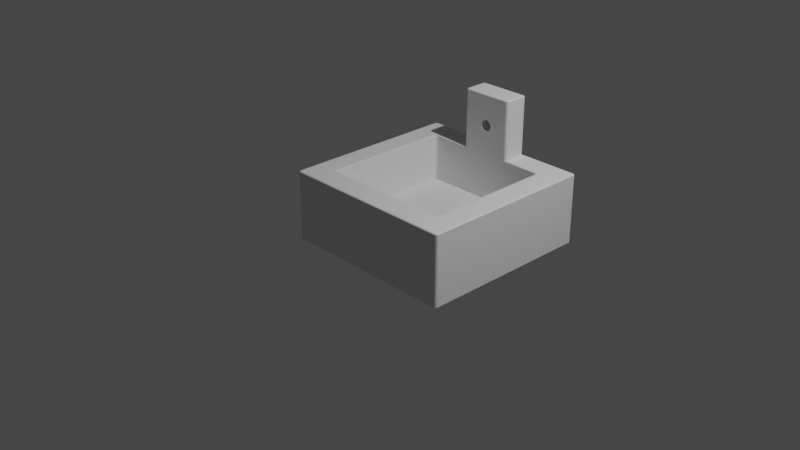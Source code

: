 # Source: m_fontaine.blend  (saved by Blender 3.0.42; exported with 4.5.12 LTS)
import bpy
from mathutils import Matrix  # noqa: F401  (used for matrix-valued properties, if any)

bpy.ops.wm.read_factory_settings(use_empty=True)
scene = bpy.context.scene
scene.name = 'Scene'

# ---- collections
col_collection = bpy.data.collections.new('Collection'); scene.collection.children.link(col_collection)

# ---- world
world_world = bpy.data.worlds.new('World'); scene.world = world_world
world_world.use_nodes = True; world_world.node_tree.nodes.clear()
_N = world_world.node_tree.nodes; _L = world_world.node_tree.links
n0 = _N.new('ShaderNodeOutputWorld'); n0.name = 'World Output'; n0.location = (300, 300)
n1 = _N.new('ShaderNodeBackground'); n1.name = 'Background'; n1.location = (10, 300)
n1.inputs[0].default_value = (0.05088, 0.05088, 0.05088, 1.0)
_L.new(n1.outputs[0], n0.inputs[0])
n0.is_active_output = True
world_world.color = (0.05088, 0.05088, 0.05088)
world_world.use_sun_shadow = False
world_world.sun_shadow_jitter_overblur = 0.0

# ---- cameras
cam_camera = bpy.data.cameras.new('Camera')
cam_camera.clip_end = 100.0
cam_camera.ortho_scale = 7.314

# ---- lights
light_light = bpy.data.lights.new('Light', 'POINT')
light_light.transmission_factor = 0.0
light_light.energy = 1000.0
light_light.shadow_soft_size = 0.1
light_light.shadow_maximum_resolution = 0.006
light_light.use_absolute_resolution = True

# ---- meshes
me_cube_001 = bpy.data.meshes.new('Cube.001')
me_cube_001.from_pydata([(-0.001048, 0.909, 1.973), (0.01139, 0.909, 1.97), (0.02334, 0.909, 1.961), (0.03436, 0.909, 1.946), (0.04402, 0.909, 1.925), (0.05195, 0.909, 1.9), (0.05784, 0.909, 1.872), (-4.768e-07, 1.0, -1.0), (-4.768e-07, 1.0, 1.0), (-4.768e-07, -1.0, -1.0), (0.06147, 0.909, 1.841), (-0.5, 1.0, -1.0), (0.06269, 0.909, 1.809), (0.06147, 0.909, 1.777), (-0.5, -1.0, -1.0), (0.05784, 0.909, 1.746), (0.5, -1.0, -1.0), (0.5, 1.0, -1.0), (0.05195, 0.909, 1.718), (0.04402, 0.909, 1.693), (-0.25, -1.0, -1.0), (-0.25, 1.0, -1.0), (0.03436, 0.909, 1.673), (0.02334, 0.909, 1.658), (0.25, 1.0, -1.0), (0.01139, 0.909, 1.648), (0.25, -1.0, -1.0), (-0.001048, 0.909, 1.645), (-0.01348, 0.909, 1.648), (-0.02544, 0.909, 1.658), (-4.768e-07, 0.7247, 1.0), (-0.03646, 0.909, 1.673), (-0.04612, 0.909, 1.693), (-0.05404, 0.909, 1.718), (-0.05993, 0.909, 1.746), (-0.06356, 0.909, 1.777), (-0.06479, 0.909, 1.809), (-0.06356, 0.909, 1.841), (-0.05993, 0.909, 1.872), (-0.05404, 0.909, 1.9), (-0.04612, 0.909, 1.925), (-0.03646, 0.909, 1.946), (-0.02544, 0.909, 1.961), (-0.01348, 0.909, 1.97), (0.01139, 0.7247, 1.648), (-4.768e-07, 0.7247, 1.645), (-4.768e-07, 0.7247, 1.973), (0.01139, 0.7247, 1.97), (0.03436, 0.7247, 1.946), (0.03436, 0.7247, 1.673), (0.02334, 0.7247, 1.961), (0.02334, 0.7247, 1.658), (0.06269, 0.7247, 1.809), (0.06147, 0.7247, 1.841), (0.06147, 0.7247, 1.777), (0.05784, 0.7247, 1.872), (0.05784, 0.7247, 1.746), (0.05195, 0.7247, 1.9), (0.04402, 0.7247, 1.925), (0.05195, 0.7247, 1.718), (0.04402, 0.7247, 1.693), (-0.06479, 0.7247, 1.809), (-0.05993, 0.7247, 1.746), (-0.06356, 0.7247, 1.777), (-0.06356, 0.7247, 1.841), (-0.04612, 0.7247, 1.693), (-0.05404, 0.7247, 1.718), (-0.05993, 0.7247, 1.872), (-0.02544, 0.7247, 1.961), (-0.02544, 0.7247, 1.658), (-0.03646, 0.7247, 1.946), (-0.001048, 0.7247, 1.973), (-0.01348, 0.7247, 1.648), (-0.001048, 0.7247, 1.645), (-0.01348, 0.7247, 1.97), (-0.03646, 0.7247, 1.673), (-0.05404, 0.7247, 1.9), (-0.04612, 0.7247, 1.925), (-0.9697, -1.0, -1.0), (-1.0, -0.9697, -1.0), (-0.9848, -0.9959, -1.0), (-0.9959, -0.9848, -1.0), (-0.7269, -0.6874, -0.3574), (-0.6966, -0.7177, -0.3574), (-0.7229, -0.7025, -0.3574), (-0.7118, -0.7137, -0.3574), (-0.9697, -1.0, 0.9697), (-0.9697, -0.9697, 1.0), (-1.0, -0.9697, 0.9697), (-0.9697, -0.9959, 0.9848), (-0.9848, -0.9959, 0.9697), (-0.9842, -0.992, 0.9842), (-0.9848, -0.9697, 0.9959), (-0.9697, -0.9848, 0.9959), (-0.9842, -0.9842, 0.992), (-0.9959, -0.9848, 0.9697), (-0.9959, -0.9697, 0.9848), (-0.992, -0.9842, 0.9842), (-1.0, 0.9697, -1.0), (-0.9697, 1.0, -1.0), (-0.9959, 0.9848, -1.0), (-0.9848, 0.9959, -1.0), (-0.6966, 0.7247, -0.3574), (-0.7269, 0.6944, -0.3574), (-0.7118, 0.7207, -0.3574), (-0.7229, 0.7095, -0.3574), (-0.9697, 1.0, 0.9697), (-1.0, 0.9697, 0.9697), (-0.9697, 0.9697, 1.0), (-0.9848, 0.9959, 0.9697), (-0.9697, 0.9959, 0.9848), (-0.9842, 0.992, 0.9842), (-0.9959, 0.9697, 0.9848), (-0.9959, 0.9848, 0.9697), (-0.992, 0.9842, 0.9842), (-0.9697, 0.9848, 0.9959), (-0.9848, 0.9697, 0.9959), (-0.9842, 0.9842, 0.992), (1.0, -0.9697, -1.0), (0.9697, -1.0, -1.0), (0.9959, -0.9848, -1.0), (0.9848, -0.9959, -1.0), (0.6851, -0.7177, -0.3574), (0.7155, -0.6874, -0.3574), (0.7003, -0.7137, -0.3574), (0.7114, -0.7025, -0.3574), (0.9697, -1.0, 0.9697), (1.0, -0.9697, 0.9697), (0.9697, -0.9697, 1.0), (0.9848, -0.9959, 0.9697), (0.9697, -0.9959, 0.9848), (0.9842, -0.992, 0.9842), (0.9959, -0.9697, 0.9848), (0.9959, -0.9848, 0.9697), (0.992, -0.9842, 0.9842), (0.9697, -0.9848, 0.9959), (0.9848, -0.9697, 0.9959), (0.9842, -0.9842, 0.992), (0.9697, 1.0, -1.0), (1.0, 0.9697, -1.0), (0.9848, 0.9959, -1.0), (0.9959, 0.9848, -1.0), (0.7155, 0.6944, -0.3574), (0.6851, 0.7247, -0.3574), (0.7114, 0.7095, -0.3574), (0.7003, 0.7207, -0.3574), (0.9697, 1.0, 0.9697), (0.9697, 0.9697, 1.0), (1.0, 0.9697, 0.9697), (0.9697, 0.9959, 0.9848), (0.9848, 0.9959, 0.9697), (0.9842, 0.992, 0.9842), (0.9848, 0.9697, 0.9959), (0.9697, 0.9848, 0.9959), (0.9842, 0.9842, 0.992), (0.9959, 0.9848, 0.9697), (0.9959, 0.9697, 0.9848), (0.992, 0.9842, 0.9842), (-4.768e-07, -1.0, 0.9697), (-4.768e-07, -0.9697, 1.0), (-4.768e-07, -0.9959, 0.9848), (-4.768e-07, -0.9848, 0.9959), (-0.5, -0.9697, 1.0), (-0.5, -1.0, 0.9697), (-0.5, -0.9848, 0.9959), (-0.5, -0.9959, 0.9848), (-0.5, 0.9697, 1.0), (-0.5, 1.0, 0.9697), (-0.5, 0.9848, 0.9959), (-0.5, 0.9959, 0.9848), (0.5, 1.0, 0.9697), (0.5, 0.9697, 1.0), (0.5, 0.9959, 0.9848), (0.5, 0.9848, 0.9959), (0.5, -1.0, 0.9697), (0.5, -0.9697, 1.0), (0.5, -0.9959, 0.9848), (0.5, -0.9848, 0.9959), (-0.2912, 1.0, 0.9697), (-0.2918, 0.9697, 1.0), (-0.2918, 1.0, 1.03), (-0.2615, 1.0, 1.0), (-0.2915, 0.9959, 0.9848), (-0.2917, 0.9848, 0.9959), (-0.25, -1.0, 0.9697), (-0.25, -0.9697, 1.0), (-0.25, -0.9959, 0.9848), (-0.25, -0.9848, 0.9959), (0.25, -0.9697, 1.0), (0.25, -1.0, 0.9697), (0.25, -0.9848, 0.9959), (0.25, -0.9959, 0.9848), (0.2918, 0.9697, 1.0), (0.2615, 1.0, 0.9697), (0.2878, 0.9848, 0.9959), (0.2766, 0.9959, 0.9848), (-0.6966, 0.7247, 0.9697), (-0.7573, 0.7551, 1.0), (-0.7269, 0.6944, 0.9697), (-0.7159, 0.7292, 0.9845), (-0.7115, 0.7202, 0.9697), (-0.7219, 0.7247, 0.984), (-0.7425, 0.7358, 0.9955), (-0.738, 0.7402, 0.9955), (-0.732, 0.7298, 0.9922), (-0.7224, 0.7093, 0.9697), (-0.7314, 0.7137, 0.9845), (-0.7269, 0.7196, 0.984), (-0.7269, -0.6874, 0.9697), (-0.7573, -0.7481, 1.0), (-0.6966, -0.7177, 0.9697), (-0.7314, -0.7067, 0.9845), (-0.7224, -0.7023, 0.9697), (-0.7269, -0.7126, 0.984), (-0.738, -0.7332, 0.9955), (-0.7425, -0.7288, 0.9955), (-0.732, -0.7228, 0.9922), (-0.7115, -0.7132, 0.9697), (-0.7159, -0.7222, 0.9845), (-0.7219, -0.7177, 0.984), (-0.5, 0.7247, 0.9697), (-0.5, 0.7551, 1.0), (-0.5, 0.7288, 0.9848), (-0.5, 0.7399, 0.9959), (-0.5, -0.7177, 0.9697), (-0.5, -0.7481, 1.0), (-0.5, -0.7218, 0.9848), (-0.5, -0.7329, 0.9959), (-4.768e-07, -0.7177, 0.9697), (-4.768e-07, -0.7481, 1.0), (-4.768e-07, -0.7218, 0.9848), (-4.768e-07, -0.7329, 0.9959), (0.25, -0.7177, 0.9697), (0.25, -0.7481, 1.0), (0.25, -0.7218, 0.9848), (0.25, -0.7329, 0.9959), (0.2918, 0.7551, 1.0), (0.2615, 0.7247, 0.9697), (0.2878, 0.7399, 0.9959), (0.2766, 0.7288, 0.9848), (-0.25, -0.7177, 0.9697), (-0.25, -0.7481, 1.0), (-0.25, -0.7218, 0.9848), (-0.25, -0.7329, 0.9959), (-0.2615, 0.7247, 0.9697), (-0.2918, 0.7551, 1.0), (-0.2767, 0.7288, 0.9848), (-0.2878, 0.7399, 0.9959), (0.7155, 0.6944, 0.9697), (0.7458, 0.7551, 1.0), (0.6851, 0.7247, 0.9697), (0.7199, 0.7137, 0.9845), (0.711, 0.7093, 0.9697), (0.7155, 0.7196, 0.984), (0.7265, 0.7402, 0.9955), (0.731, 0.7358, 0.9955), (0.7206, 0.7298, 0.9922), (0.7, 0.7202, 0.9697), (0.7044, 0.7292, 0.9845), (0.7104, 0.7247, 0.984), (0.5, -0.7481, 1.0), (0.5, -0.7177, 0.9697), (0.5, -0.7329, 0.9959), (0.5, -0.7218, 0.9848), (0.5, 0.7247, 0.9697), (0.5, 0.7551, 1.0), (0.5, 0.7288, 0.9848), (0.5, 0.7399, 0.9959), (0.7458, -0.7481, 1.0), (0.7155, -0.6874, 0.9697), (0.6851, -0.7177, 0.9697), (0.731, -0.7288, 0.9955), (0.7265, -0.7332, 0.9955), (0.7206, -0.7228, 0.9922), (0.711, -0.7023, 0.9697), (0.7199, -0.7067, 0.9845), (0.7155, -0.7126, 0.984), (0.7044, -0.7222, 0.9845), (0.7, -0.7132, 0.9697), (0.7104, -0.7177, 0.984), (-4.768e-07, 1.0, 2.657), (-4.768e-07, 0.9697, 2.688), (-4.768e-07, 0.9959, 2.673), (-4.768e-07, 0.9848, 2.684), (-0.2615, 0.9697, 2.688), (-0.2918, 1.0, 2.657), (-0.2767, 0.9848, 2.684), (-0.2878, 0.9959, 2.673), (0.2615, 0.9697, 2.688), (0.2918, 0.9697, 2.657), (0.2615, 1.0, 2.657), (0.2766, 0.9697, 2.684), (0.2615, 0.9848, 2.684), (0.276, 0.9842, 2.68), (0.2878, 0.9848, 2.657), (0.2878, 0.9697, 2.673), (0.2838, 0.9842, 2.672), (0.2615, 0.9959, 2.673), (0.2766, 0.9959, 2.657), (0.276, 0.992, 2.672), (-4.768e-07, 0.7551, 2.688), (-4.768e-07, 0.7247, 2.657), (-4.768e-07, 0.7399, 2.684), (-4.768e-07, 0.7288, 2.673), (0.2615, 0.7551, 2.688), (0.2615, 0.7247, 2.657), (0.2918, 0.7551, 2.657), (0.2615, 0.7399, 2.684), (0.2766, 0.7551, 2.684), (0.276, 0.7406, 2.68), (0.2766, 0.7288, 2.657), (0.2615, 0.7288, 2.673), (0.276, 0.7327, 2.672), (0.2878, 0.7551, 2.673), (0.2878, 0.7399, 2.657), (0.2838, 0.7406, 2.672), (-0.2615, 0.7247, 2.657), (-0.2615, 0.7551, 2.688), (-0.2918, 0.7551, 2.657), (-0.2615, 0.7288, 2.673), (-0.2766, 0.7288, 2.657), (-0.276, 0.7327, 2.672), (-0.2766, 0.7551, 2.684), (-0.2615, 0.7399, 2.684), (-0.276, 0.7406, 2.68), (-0.2878, 0.7399, 2.657), (-0.2878, 0.7551, 2.673), (-0.2838, 0.7406, 2.672)], [], [(98, 100, 101, 99, 11, 14, 78, 80, 81, 79), (9, 158, 184, 20), (17, 138, 140, 141, 139, 118, 120, 121, 119, 16), (79, 88, 107, 98), (142, 123, 269, 248), (99, 106, 167, 11), (241, 185, 159, 229), (45, 30, 237, 305, 301, 46, 47, 50, 48, 58, 57, 55, 53, 52, 54, 56, 59, 60, 49, 51, 44), (21, 7, 9, 20), (20, 184, 163, 14), (7, 8, 193, 24), (220, 196, 102, 143, 250, 264, 237, 30, 244), (102, 104, 105, 103, 82, 84, 85, 83, 122, 124, 125, 123, 142, 144, 145, 143), (11, 167, 178, 21), (265, 171, 192, 236), (225, 162, 185, 241), (139, 148, 127, 118), (17, 170, 146, 138), (24, 17, 16, 26), (16, 174, 189, 26), (229, 159, 188, 233), (26, 189, 158, 9), (21, 178, 181, 8, 7), (245, 179, 166, 221), (11, 21, 20, 14), (236, 192, 289, 306), (7, 24, 26, 9), (233, 188, 175, 260), (8, 181, 180, 285, 280), (24, 193, 170, 17), (197, 221, 166, 108, 87, 162, 225, 209), (119, 126, 174, 16), (268, 260, 175, 128, 147, 171, 265, 249), (208, 82, 103, 198), (270, 122, 83, 210, 224, 240, 228, 232, 261), (300, 281, 284, 317), (46, 301, 316, 244, 30, 45, 73, 72, 69, 75, 65, 66, 62, 63, 61, 64, 67, 76, 77, 70, 68, 74, 71), (193, 8, 280, 290), (304, 288, 281, 300), (180, 179, 245, 318, 285), (0, 1, 47, 46, 71), (47, 1, 2, 50), (50, 2, 3, 48), (48, 3, 4, 58), (58, 4, 5, 57), (57, 5, 6, 55), (55, 6, 10, 53), (53, 10, 12, 52), (52, 12, 13, 54), (54, 13, 15, 56), (56, 15, 18, 59), (59, 18, 19, 60), (60, 19, 22, 49), (49, 22, 23, 51), (51, 23, 25, 44), (44, 25, 27, 73, 45), (73, 27, 28, 72), (72, 28, 29, 69), (69, 29, 31, 75), (75, 31, 32, 65), (65, 32, 33, 66), (66, 33, 34, 62), (62, 34, 35, 63), (63, 35, 36, 61), (61, 36, 37, 64), (64, 37, 38, 67), (67, 38, 39, 76), (76, 39, 40, 77), (77, 40, 41, 70), (70, 41, 42, 68), (68, 42, 43, 74), (74, 43, 0, 71), (25, 23, 22, 19, 18, 15, 13, 12, 10, 6, 5, 4, 3, 2, 1, 0, 43, 42, 41, 40, 39, 38, 37, 36, 35, 34, 33, 32, 31, 29, 28, 27), (86, 89, 91, 90), (89, 93, 94, 91), (87, 92, 94, 93), (92, 96, 97, 94), (88, 95, 97, 96), (95, 90, 91, 97), (91, 94, 97), (106, 109, 111, 110), (109, 113, 114, 111), (107, 112, 114, 113), (112, 116, 117, 114), (108, 115, 117, 116), (115, 110, 111, 117), (111, 114, 117), (126, 129, 131, 130), (129, 133, 134, 131), (127, 132, 134, 133), (132, 136, 137, 134), (128, 135, 137, 136), (135, 130, 131, 137), (131, 134, 137), (146, 149, 151, 150), (149, 153, 154, 151), (147, 152, 154, 153), (152, 156, 157, 154), (148, 155, 157, 156), (155, 150, 151, 157), (151, 154, 157), (178, 182, 183, 179, 180, 181), (196, 199, 201, 200), (199, 203, 204, 201), (197, 202, 204, 203), (202, 206, 207, 204), (198, 205, 207, 206), (205, 200, 201, 207), (201, 204, 207), (208, 211, 213, 212), (211, 215, 216, 213), (209, 214, 216, 215), (214, 218, 219, 216), (210, 217, 219, 218), (217, 212, 213, 219), (213, 216, 219), (248, 251, 253, 252), (251, 255, 256, 253), (249, 254, 256, 255), (254, 258, 259, 256), (250, 257, 259, 258), (257, 252, 253, 259), (253, 256, 259), (268, 271, 273, 272), (271, 275, 276, 273), (269, 274, 276, 275), (274, 278, 279, 276), (270, 277, 279, 278), (277, 272, 273, 279), (273, 276, 279), (288, 291, 293, 292), (291, 295, 296, 293), (289, 294, 296, 295), (294, 298, 299, 296), (290, 297, 299, 298), (297, 292, 293, 299), (293, 296, 299), (304, 307, 309, 308), (307, 311, 312, 309), (305, 310, 312, 311), (310, 314, 315, 312), (306, 313, 315, 314), (313, 308, 309, 315), (309, 312, 315), (316, 319, 321, 320), (319, 323, 324, 321), (317, 322, 324, 323), (322, 326, 327, 324), (318, 325, 327, 326), (325, 320, 321, 327), (321, 324, 327), (78, 86, 90, 80), (80, 90, 95, 81), (81, 95, 88, 79), (233, 260, 262, 235), (235, 262, 263, 234), (234, 263, 261, 232), (138, 146, 150, 140), (140, 150, 155, 141), (141, 155, 148, 139), (108, 166, 168, 115), (115, 168, 169, 110), (110, 169, 167, 106), (163, 184, 186, 165), (165, 186, 187, 164), (164, 187, 185, 162), (237, 264, 266, 239), (239, 266, 267, 238), (238, 267, 265, 236), (102, 196, 200, 104), (104, 200, 205, 105), (105, 205, 198, 103), (82, 208, 212, 84), (84, 212, 217, 85), (85, 217, 210, 83), (229, 233, 235, 231), (231, 235, 234, 230), (230, 234, 232, 228), (228, 240, 242, 230), (230, 242, 243, 231), (231, 243, 241, 229), (220, 244, 246, 222), (222, 246, 247, 223), (223, 247, 245, 221), (301, 305, 311, 303), (303, 311, 307, 302), (302, 307, 304, 300), (244, 316, 320, 246), (246, 320, 325, 247), (247, 325, 318, 245), (260, 268, 272, 262), (262, 272, 277, 263), (263, 277, 270, 261), (281, 288, 292, 283), (283, 292, 297, 282), (282, 297, 290, 280), (209, 225, 227, 214), (214, 227, 226, 218), (218, 226, 224, 210), (122, 270, 278, 124), (124, 278, 274, 125), (125, 274, 269, 123), (175, 188, 190, 177), (177, 190, 191, 176), (176, 191, 189, 174), (87, 108, 116, 92), (92, 116, 112, 96), (96, 112, 107, 88), (118, 127, 133, 120), (120, 133, 129, 121), (121, 129, 126, 119), (127, 148, 156, 132), (132, 156, 152, 136), (136, 152, 147, 128), (86, 163, 165, 89), (89, 165, 164, 93), (93, 164, 162, 87), (146, 170, 172, 149), (149, 172, 173, 153), (153, 173, 171, 147), (128, 175, 177, 135), (135, 177, 176, 130), (130, 176, 174, 126), (166, 179, 183, 168), (168, 183, 182, 169), (169, 182, 178, 167), (159, 185, 187, 161), (161, 187, 186, 160), (160, 186, 184, 158), (158, 189, 191, 160), (160, 191, 190, 161), (161, 190, 188, 159), (197, 209, 215, 202), (202, 215, 211, 206), (206, 211, 208, 198), (196, 220, 222, 199), (199, 222, 223, 203), (203, 223, 221, 197), (225, 241, 243, 227), (227, 243, 242, 226), (226, 242, 240, 224), (142, 248, 252, 144), (144, 252, 257, 145), (145, 257, 250, 143), (249, 265, 267, 254), (254, 267, 266, 258), (258, 266, 264, 250), (248, 269, 275, 251), (251, 275, 271, 255), (255, 271, 268, 249), (280, 285, 287, 282), (282, 287, 286, 283), (283, 286, 284, 281), (193, 290, 298, 195), (195, 298, 294, 194), (194, 294, 289, 192), (236, 306, 314, 238), (238, 314, 310, 239), (239, 310, 305, 237), (285, 318, 326, 287), (287, 326, 322, 286), (286, 322, 317, 284), (98, 107, 113, 100), (100, 113, 109, 101), (101, 109, 106, 99), (288, 304, 308, 291), (291, 308, 313, 295), (295, 313, 306, 289), (170, 193, 195, 172), (172, 195, 194, 173), (173, 194, 192, 171), (300, 317, 323, 302), (302, 323, 319, 303), (303, 319, 316, 301), (14, 163, 86, 78)])
me_cube_001.polygons.foreach_set('material_index', [0, 0, 0, 0, 11880, 0, 0, 11880, 0, 0, 0, 11880, 11880, 0, 0, 0, 0, 0, 0, 0, 0, 0, 0, 0, 0, 0, 0, 0, 0, 0, 0, 0, 0, 11880, 11880, 0, 11880, 0, 0, 0, 11880, 11880, 11880, 11880, 11880, 11880, 11880, 11880, 11880, 11880, 11880, 11880, 11880, 11880, 11880, 11880, 11880, 11880, 11880, 11880, 11880, 11880, 11880, 11880, 11880, 11880, 11880, 11880, 11880, 11880, 11880, 11880, 11880, 0, 0, 0, 0, 0, 0, 0, 0, 0, 0, 0, 0, 0, 0, 0, 0, 0, 0, 0, 0, 0, 0, 0, 0, 0, 0, 0, 0, 0, 11880, 0, 0, 0, 11880, 11880, 0, 11880, 0, 0, 0, 11880, 11880, 0, 11880, 0, 0, 0, 11880, 11880, 0, 0, 0, 11880, 11880, 11880, 0, 0, 0, 0, 0, 0, 0, 0, 0, 0, 0, 11880, 0, 0, 0, 0, 11880, 0, 0, 0, 0, 0, 0, 0, 0, 0, 0, 0, 11880, 0, 0, 0, 0, 0, 0, 0, 0, 0, 11880, 0, 0, 11880, 11880, 11880, 11880, 11880, 11880, 0, 0, 11880, 11880, 0, 0, 11880, 0, 0, 11880, 0, 0, 11880, 0, 0, 0, 0, 11880, 0, 0, 0, 0, 0, 11880, 11880, 11880, 11880, 0, 0, 0, 0, 0, 0, 0, 0, 0, 0, 0, 0, 0, 0, 0, 0, 0, 0, 0, 0, 0, 0, 0, 0, 0, 0, 0, 0, 0, 0, 0, 0, 11880, 11880, 0, 0, 0, 0, 11880, 11880, 11880, 11880, 0, 0, 11880, 11880, 0, 0, 0, 0, 0, 0, 0, 0, 0, 0, 11880, 0, 0, 0, 0, 0, 0, 0, 0, 0, 0, 0, 0, 0, 0, 11880, 0])
_uv = me_cube_001.uv_layers.new(name='UVMap')
_uv.uv.foreach_set('vector', [0.125, 0.5038, 0.1255, 0.5019, 0.1269, 0.5005, 0.1288, 0.5, 0.1875, 0.5, 0.1875, 0.75, 0.1288, 0.75, 0.1269, 0.7495, 0.1255, 0.7481, 0.125, 0.7462, 0.375, 0.875, 0.6212, 0.875, 0.6212, 0.9062, 0.375, 0.9062, 0.3125, 0.5, 0.3712, 0.5, 0.3731, 0.5005, 0.3745, 0.5019, 0.375, 0.5038, 0.375, 0.7462, 0.3745, 0.7481, 0.3731, 0.7495, 0.3712, 0.75, 0.3125, 0.75, 0.375, 0.003793, 0.6212, 0.003793, 0.6212, 0.2462, 0.375, 0.2462, 0.375, 0.5053, 0.375, 0.7447, 0.4643, 0.7447, 0.4643, 0.5053, 0.375, 0.2538, 0.6212, 0.2538, 0.6212, 0.3125, 0.375, 0.3125, 0.7812, 0.7185, 0.7812, 0.7462, 0.75, 0.7462, 0.75, 0.7185, 0.4664, 0.376, 0.4664, 0.376, 0.4664, 0.4148, 0.4664, 0.4148, 0.4664, 0.376, 0.4664, 0.376, 0.4664, 0.3777, 0.4664, 0.3795, 0.4664, 0.3811, 0.4664, 0.3825, 0.4664, 0.3837, 0.4664, 0.3846, 0.4664, 0.3851, 0.4664, 0.3853, 0.4664, 0.3851, 0.4664, 0.3846, 0.4664, 0.3837, 0.4664, 0.3825, 0.4664, 0.3811, 0.4664, 0.3795, 0.4664, 0.3777, 0.2188, 0.5, 0.25, 0.5, 0.25, 0.75, 0.2188, 0.75, 0.375, 0.9062, 0.6212, 0.9062, 0.6212, 0.9375, 0.375, 0.9375, 0.375, 0.375, 0.625, 0.375, 0.6212, 0.403, 0.375, 0.4062, 0.4643, 0.2898, 0.4643, 0.2553, 0.375, 0.2553, 0.375, 0.4947, 0.4643, 0.4947, 0.4643, 0.4622, 0.4643, 0.4155, 0.4664, 0.376, 0.4643, 0.3365, 0.1303, 0.5, 0.1276, 0.5007, 0.1257, 0.5026, 0.125, 0.5053, 0.125, 0.7447, 0.1257, 0.7474, 0.1276, 0.7493, 0.1303, 0.75, 0.3697, 0.75, 0.3724, 0.7493, 0.3743, 0.7474, 0.375, 0.7447, 0.375, 0.5053, 0.3743, 0.5026, 0.3724, 0.5007, 0.3697, 0.5, 0.375, 0.3125, 0.6212, 0.3125, 0.6212, 0.3438, 0.375, 0.3438, 0.6875, 0.5306, 0.6875, 0.5038, 0.7187, 0.5038, 0.7188, 0.5306, 0.8125, 0.7185, 0.8125, 0.7462, 0.7812, 0.7462, 0.7812, 0.7185, 0.375, 0.5038, 0.6212, 0.5038, 0.6212, 0.7462, 0.375, 0.7462, 0.375, 0.4375, 0.6212, 0.4375, 0.6212, 0.4962, 0.375, 0.4962, 0.2812, 0.5, 0.3125, 0.5, 0.3125, 0.75, 0.2812, 0.75, 0.375, 0.8125, 0.6212, 0.8125, 0.6212, 0.8438, 0.375, 0.8438, 0.75, 0.7185, 0.75, 0.7462, 0.7188, 0.7462, 0.7188, 0.7185, 0.375, 0.8438, 0.6212, 0.8438, 0.6212, 0.875, 0.375, 0.875, 0.375, 0.3438, 0.6212, 0.3438, 0.625, 0.347, 0.625, 0.375, 0.375, 0.375, 0.7812, 0.5306, 0.7812, 0.5038, 0.8125, 0.5038, 0.8125, 0.5306, 0.1875, 0.5, 0.2188, 0.5, 0.2188, 0.75, 0.1875, 0.75, 0.7187, 0.5306, 0.7188, 0.5038, 0.7187, 0.5038, 0.7188, 0.5306, 0.25, 0.5, 0.2812, 0.5, 0.2812, 0.75, 0.25, 0.75, 0.7188, 0.7185, 0.7188, 0.7462, 0.6875, 0.7462, 0.6875, 0.7185, 0.625, 0.375, 0.625, 0.347, 0.625, 0.3438, 0.625, 0.3438, 0.625, 0.375, 0.375, 0.4062, 0.6212, 0.4019, 0.6212, 0.4375, 0.375, 0.4375, 0.8447, 0.5306, 0.8125, 0.5306, 0.8125, 0.5038, 0.8712, 0.5038, 0.8712, 0.7462, 0.8125, 0.7462, 0.8125, 0.7185, 0.8447, 0.7185, 0.375, 0.7538, 0.6212, 0.7538, 0.6212, 0.8125, 0.375, 0.8125, 0.6568, 0.7185, 0.6875, 0.7185, 0.6875, 0.7462, 0.6288, 0.7462, 0.6288, 0.5038, 0.6875, 0.5038, 0.6875, 0.5306, 0.6568, 0.5306, 0.4643, 0.00526, 0.375, 0.00526, 0.375, 0.2447, 0.4643, 0.2447, 0.4643, 0.7553, 0.375, 0.7553, 0.375, 0.9947, 0.4643, 0.9947, 0.4643, 0.9607, 0.4643, 0.9173, 0.4643, 0.874, 0.4643, 0.8307, 0.4643, 0.7873, 0.75, 0.5306, 0.75, 0.5038, 0.778, 0.5038, 0.778, 0.5306, 0.4664, 0.376, 0.4664, 0.376, 0.4664, 0.3372, 0.4664, 0.3372, 0.4664, 0.376, 0.4664, 0.376, 0.4664, 0.3758, 0.4664, 0.374, 0.4664, 0.3722, 0.4664, 0.3706, 0.4664, 0.3691, 0.4664, 0.368, 0.4664, 0.3671, 0.4664, 0.3666, 0.4664, 0.3664, 0.4664, 0.3666, 0.4664, 0.3671, 0.4664, 0.368, 0.4664, 0.3691, 0.4664, 0.3706, 0.4664, 0.3722, 0.4664, 0.374, 0.4664, 0.3758, 0.625, 0.403, 0.625, 0.375, 0.625, 0.375, 0.625, 0.403, 0.722, 0.5306, 0.722, 0.5038, 0.75, 0.5038, 0.75, 0.5306, 0.7812, 0.5, 0.7812, 0.5038, 0.7812, 0.5306, 0.7812, 0.5306, 0.7812, 0.5, 1.0, 0.5, 0.9688, 0.5, 0.9688, 0.8662, 0.9974, 0.8662, 1.0, 0.8662, 0.9688, 0.8662, 0.9688, 0.5, 0.9375, 0.5, 0.9375, 0.8662, 0.9375, 0.8662, 0.9375, 0.5, 0.9062, 0.5, 0.9062, 0.8662, 0.9062, 0.8662, 0.9062, 0.5, 0.875, 0.5, 0.875, 0.8662, 0.875, 0.8662, 0.875, 0.5, 0.8438, 0.5, 0.8438, 0.8662, 0.8438, 0.8662, 0.8438, 0.5, 0.8125, 0.5, 0.8125, 0.8662, 0.8125, 0.8662, 0.8125, 0.5, 0.7812, 0.5, 0.7812, 0.8662, 0.7812, 0.8662, 0.7812, 0.5, 0.75, 0.5, 0.75, 0.8662, 0.75, 0.8662, 0.75, 0.5, 0.7188, 0.5, 0.7188, 0.8662, 0.7188, 0.8662, 0.7188, 0.5, 0.6875, 0.5, 0.6875, 0.8662, 0.6875, 0.8662, 0.6875, 0.5, 0.6562, 0.5, 0.6562, 0.8662, 0.6562, 0.8662, 0.6562, 0.5, 0.625, 0.5, 0.625, 0.8662, 0.625, 0.8662, 0.625, 0.5, 0.5938, 0.5, 0.5938, 0.8662, 0.5938, 0.8662, 0.5938, 0.5, 0.5625, 0.5, 0.5625, 0.8662, 0.5625, 0.8662, 0.5625, 0.5, 0.5312, 0.5, 0.5312, 0.8662, 0.5312, 0.8662, 0.5312, 0.5, 0.5, 0.5, 0.5, 0.8662, 0.5026, 0.8662, 0.5, 0.8662, 0.5, 0.5, 0.4688, 0.5, 0.4688, 0.8662, 0.4688, 0.8662, 0.4688, 0.5, 0.4375, 0.5, 0.4375, 0.8662, 0.4375, 0.8662, 0.4375, 0.5, 0.4062, 0.5, 0.4062, 0.8662, 0.4062, 0.8662, 0.4062, 0.5, 0.375, 0.5, 0.375, 0.8662, 0.375, 0.8662, 0.375, 0.5, 0.3438, 0.5, 0.3438, 0.8662, 0.3438, 0.8662, 0.3438, 0.5, 0.3125, 0.5, 0.3125, 0.8662, 0.3125, 0.8662, 0.3125, 0.5, 0.2812, 0.5, 0.2812, 0.8662, 0.2812, 0.8662, 0.2812, 0.5, 0.25, 0.5, 0.25, 0.8662, 0.25, 0.8662, 0.25, 0.5, 0.2188, 0.5, 0.2188, 0.8662, 0.2188, 0.8662, 0.2188, 0.5, 0.1875, 0.5, 0.1875, 0.8662, 0.1875, 0.8662, 0.1875, 0.5, 0.1562, 0.5, 0.1562, 0.8662, 0.1562, 0.8662, 0.1562, 0.5, 0.125, 0.5, 0.125, 0.8662, 0.125, 0.8662, 0.125, 0.5, 0.09375, 0.5, 0.09375, 0.8662, 0.09375, 0.8662, 0.09375, 0.5, 0.0625, 0.5, 0.0625, 0.8662, 0.0625, 0.8662, 0.0625, 0.5, 0.03125, 0.5, 0.03125, 0.8662, 0.03125, 0.8662, 0.03125, 0.5, 0.0, 0.5, 0.0, 0.8662, 0.7968, 0.4854, 0.8418, 0.4717, 0.8833, 0.4496, 0.9197, 0.4197, 0.9496, 0.3833, 0.9717, 0.3418, 0.9854, 0.2968, 0.99, 0.25, 0.9854, 0.2968, 0.9717, 0.3418, 0.9496, 0.3833, 0.9197, 0.4197, 0.8833, 0.4496, 0.8418, 0.4717, 0.7968, 0.4854, 0.75, 0.49, 0.7032, 0.4854, 0.6582, 0.02827, 0.6167, 0.05045, 0.5803, 0.08029, 0.5504, 0.1167, 0.5283, 0.1582, 0.5146, 0.2032, 0.51, 0.25, 0.5146, 0.2032, 0.5283, 0.1582, 0.5504, 0.1167, 0.5803, 0.08029, 0.6167, 0.05045, 0.6582, 0.02827, 0.7032, 0.4854, 0.75, 0.49, 0.6212, 0.9962, 0.6231, 0.9962, 0.623, 1.0, 0.6212, 1.0, 0.6231, 0.9962, 0.625, 0.9962, 0.625, 1.0, 0.623, 1.0, 0.8712, 0.7462, 0.875, 0.7462, 0.875, 0.748, 0.8712, 0.75, 0.625, 0.003793, 0.6231, 0.003793, 0.623, 0.001979, 0.625, 0.001979, 0.6212, 0.003793, 0.6212, 0.001899, 0.623, 0.001979, 0.6231, 0.003793, 0.6212, 0.001899, 0.6212, 0.0, 0.623, 0.0, 0.623, 0.001979, 0.623, 0.0, 0.625, 0.001979, 0.623, 0.001979, 0.6212, 0.2538, 0.6212, 0.2519, 0.623, 0.252, 0.6231, 0.2538, 0.6212, 0.2519, 0.6212, 0.2481, 0.623, 0.248, 0.623, 0.252, 0.6212, 0.2462, 0.6231, 0.2462, 0.623, 0.248, 0.6212, 0.2481, 0.6231, 0.2462, 0.625, 0.2462, 0.625, 0.248, 0.623, 0.248, 0.8712, 0.5038, 0.8712, 0.5, 0.875, 0.502, 0.875, 0.5038, 0.625, 0.2538, 0.6231, 0.2538, 0.623, 0.252, 0.625, 0.25, 0.623, 0.249, 0.623, 0.248, 0.625, 0.248, 0.6212, 0.7538, 0.6212, 0.7519, 0.623, 0.752, 0.6231, 0.7538, 0.6212, 0.7519, 0.6212, 0.7481, 0.623, 0.748, 0.623, 0.752, 0.6212, 0.7462, 0.6231, 0.7462, 0.623, 0.748, 0.6212, 0.7481, 0.6231, 0.7462, 0.6269, 0.7462, 0.627, 0.75, 0.623, 0.748, 0.6288, 0.7462, 0.6288, 0.75, 0.627, 0.75, 0.6269, 0.7462, 0.625, 0.7538, 0.6231, 0.7538, 0.623, 0.752, 0.625, 0.752, 0.623, 0.752, 0.623, 0.751, 0.625, 0.752, 0.6212, 0.4962, 0.6231, 0.4962, 0.623, 0.498, 0.6212, 0.4981, 0.6231, 0.4962, 0.625, 0.4962, 0.625, 0.498, 0.623, 0.498, 0.6288, 0.5038, 0.6269, 0.5038, 0.627, 0.5, 0.6288, 0.5, 0.6269, 0.5038, 0.6231, 0.5038, 0.623, 0.502, 0.627, 0.5, 0.6212, 0.5038, 0.6212, 0.5019, 0.623, 0.502, 0.6231, 0.5038, 0.6212, 0.5019, 0.6212, 0.4981, 0.623, 0.498, 0.623, 0.502, 0.623, 0.498, 0.625, 0.498, 0.623, 0.499, 0.6212, 0.3438, 0.6231, 0.3438, 0.6245, 0.3438, 0.625, 0.3438, 0.625, 0.3438, 0.625, 0.347, 0.4643, 0.2553, 0.4664, 0.2519, 0.4664, 0.2509, 0.4643, 0.2527, 0.8395, 0.5344, 0.8423, 0.5325, 0.8415, 0.5338, 0.8402, 0.5344, 0.8447, 0.5306, 0.8428, 0.533, 0.8415, 0.5338, 0.8423, 0.5325, 0.8428, 0.533, 0.8409, 0.5358, 0.8409, 0.535, 0.8415, 0.5338, 0.4643, 0.2447, 0.4643, 0.2473, 0.4664, 0.2491, 0.4664, 0.2481, 0.4643, 0.2473, 0.4643, 0.2527, 0.4664, 0.2509, 0.4664, 0.2491, 0.8402, 0.5344, 0.8415, 0.5338, 0.8409, 0.535, 0.4643, 0.00526, 0.4664, 0.001917, 0.4664, 0.0008787, 0.4643, 0.002678, 0.8409, 0.7133, 0.8428, 0.7161, 0.8415, 0.7154, 0.8409, 0.7141, 0.8447, 0.7185, 0.8423, 0.7167, 0.8415, 0.7154, 0.8428, 0.7161, 0.8423, 0.7167, 0.8395, 0.7147, 0.8402, 0.7147, 0.8415, 0.7154, 0.4643, 0.9947, 0.4643, 1.0, 0.4664, 0.9991, 0.4664, 0.9981, 0.4643, 0.0, 0.4643, 0.002678, 0.4664, 0.0008787, 0.4664, 0.0, 0.8409, 0.7141, 0.8415, 0.7154, 0.8402, 0.7147, 0.4643, 0.5053, 0.4664, 0.5019, 0.4664, 0.5009, 0.4643, 0.5027, 0.6606, 0.5358, 0.6586, 0.533, 0.6599, 0.5338, 0.6606, 0.535, 0.6568, 0.5306, 0.6592, 0.5325, 0.6599, 0.5338, 0.6586, 0.533, 0.6592, 0.5325, 0.6619, 0.5344, 0.6612, 0.5344, 0.6599, 0.5338, 0.4643, 0.4947, 0.4643, 0.4973, 0.4664, 0.4991, 0.4664, 0.4981, 0.4643, 0.4973, 0.4643, 0.5027, 0.4664, 0.5009, 0.4664, 0.4991, 0.6606, 0.535, 0.6599, 0.5338, 0.6612, 0.5344, 0.6568, 0.7185, 0.6586, 0.7161, 0.6599, 0.7154, 0.6592, 0.7167, 0.6586, 0.7161, 0.6606, 0.7133, 0.6606, 0.7141, 0.6599, 0.7154, 0.4643, 0.7447, 0.4643, 0.7473, 0.4664, 0.7491, 0.4664, 0.7481, 0.4643, 0.7473, 0.4643, 0.7527, 0.4664, 0.7509, 0.4664, 0.7491, 0.4643, 0.7553, 0.4664, 0.7519, 0.4664, 0.7509, 0.4643, 0.7527, 0.6619, 0.7147, 0.6592, 0.7167, 0.6599, 0.7154, 0.6612, 0.7147, 0.6599, 0.7154, 0.6606, 0.7141, 0.6612, 0.7147, 0.722, 0.5038, 0.7204, 0.5038, 0.7204, 0.5, 0.722, 0.5, 0.7204, 0.5038, 0.7188, 0.5038, 0.7188, 0.5, 0.7204, 0.5, 0.7187, 0.5038, 0.7188, 0.5, 0.7188, 0.5, 0.7188, 0.5038, 0.625, 0.4062, 0.625, 0.4046, 0.625, 0.4046, 0.625, 0.4062, 0.625, 0.403, 0.625, 0.403, 0.625, 0.4046, 0.625, 0.4046, 0.625, 0.403, 0.625, 0.403, 0.625, 0.4046, 0.625, 0.4046, 0.625, 0.4046, 0.625, 0.4062, 0.625, 0.4046, 0.722, 0.5306, 0.722, 0.5325, 0.7204, 0.5324, 0.7204, 0.5306, 0.722, 0.5325, 0.722, 0.5344, 0.7188, 0.5344, 0.7204, 0.5324, 0.4664, 0.4148, 0.4664, 0.4193, 0.4664, 0.4193, 0.4664, 0.4148, 0.7188, 0.5344, 0.7188, 0.5325, 0.7188, 0.5324, 0.7188, 0.5344, 0.7188, 0.5306, 0.7188, 0.5306, 0.7188, 0.5324, 0.7188, 0.5325, 0.7188, 0.5306, 0.7204, 0.5306, 0.7204, 0.5324, 0.7188, 0.5324, 0.7188, 0.5324, 0.7188, 0.5344, 0.7188, 0.5324, 0.4664, 0.3372, 0.4664, 0.3372, 0.4664, 0.3327, 0.4664, 0.3327, 0.778, 0.5344, 0.778, 0.5325, 0.7796, 0.5324, 0.7812, 0.5344, 0.778, 0.5306, 0.7796, 0.5306, 0.7796, 0.5324, 0.778, 0.5325, 0.7796, 0.5306, 0.7812, 0.5306, 0.7813, 0.5324, 0.7796, 0.5324, 0.7812, 0.5306, 0.7812, 0.5325, 0.7813, 0.5324, 0.7812, 0.5306, 0.7812, 0.5325, 0.7812, 0.5344, 0.7812, 0.5344, 0.7813, 0.5324, 0.7812, 0.5344, 0.7812, 0.5324, 0.7813, 0.5324, 0.375, 0.9962, 0.6212, 0.9962, 0.6212, 1.0, 0.375, 1.0, 0.375, 0.0, 0.6212, 0.0, 0.6212, 0.001899, 0.375, 0.001897, 0.375, 0.001897, 0.6212, 0.001899, 0.6212, 0.003793, 0.375, 0.003793, 0.7188, 0.7185, 0.6875, 0.7185, 0.6875, 0.7166, 0.7188, 0.7166, 0.7188, 0.7166, 0.6875, 0.7166, 0.6875, 0.7147, 0.7188, 0.7147, 0.4664, 0.8307, 0.4664, 0.7873, 0.4643, 0.7873, 0.4643, 0.8307, 0.375, 0.4962, 0.6212, 0.4962, 0.6212, 0.4981, 0.375, 0.4981, 0.375, 0.4981, 0.6212, 0.4981, 0.6212, 0.5019, 0.375, 0.5019, 0.375, 0.5019, 0.6212, 0.5019, 0.6212, 0.5038, 0.375, 0.5038, 0.8712, 0.5038, 0.8125, 0.5038, 0.8125, 0.5, 0.8712, 0.5, 0.625, 0.2538, 0.625, 0.3125, 0.6231, 0.3125, 0.6231, 0.2538, 0.6231, 0.2538, 0.6231, 0.3125, 0.6212, 0.3125, 0.6212, 0.2538, 0.6212, 0.9375, 0.6212, 0.9062, 0.6231, 0.9062, 0.6231, 0.9375, 0.6231, 0.9375, 0.6231, 0.9062, 0.625, 0.9062, 0.625, 0.9375, 0.8125, 0.75, 0.7812, 0.75, 0.7812, 0.7462, 0.8125, 0.7462, 0.4643, 0.4155, 0.4643, 0.4622, 0.4664, 0.4627, 0.4664, 0.4193, 0.7188, 0.5344, 0.6875, 0.5344, 0.6875, 0.5325, 0.7194, 0.5325, 0.7194, 0.5325, 0.6875, 0.5325, 0.6875, 0.5306, 0.7188, 0.5306, 0.375, 0.2553, 0.4643, 0.2553, 0.4643, 0.2527, 0.375, 0.2526, 0.375, 0.2526, 0.4643, 0.2527, 0.4643, 0.2473, 0.375, 0.2474, 0.375, 0.2474, 0.4643, 0.2473, 0.4643, 0.2447, 0.375, 0.2447, 0.375, 0.00526, 0.4643, 0.00526, 0.4643, 0.002678, 0.375, 0.00263, 0.375, 0.00263, 0.4643, 0.002678, 0.4643, 0.0, 0.375, 0.0, 0.375, 1.0, 0.4643, 1.0, 0.4643, 0.9947, 0.375, 0.9947, 0.75, 0.7185, 0.7188, 0.7185, 0.7188, 0.7166, 0.75, 0.7166, 0.75, 0.7166, 0.7188, 0.7166, 0.7188, 0.7147, 0.75, 0.7147, 0.4664, 0.874, 0.4664, 0.8307, 0.4643, 0.8307, 0.4643, 0.874, 0.4643, 0.874, 0.4643, 0.9173, 0.4664, 0.9173, 0.4664, 0.874, 0.75, 0.7147, 0.7812, 0.7147, 0.7813, 0.7166, 0.75, 0.7166, 0.75, 0.7166, 0.7813, 0.7166, 0.7812, 0.7185, 0.75, 0.7185, 0.4643, 0.2898, 0.4643, 0.3365, 0.4664, 0.3327, 0.4664, 0.2893, 0.8125, 0.5344, 0.7812, 0.5344, 0.7806, 0.5325, 0.8125, 0.5325, 0.8125, 0.5325, 0.7806, 0.5325, 0.7812, 0.5306, 0.8125, 0.5306, 0.4664, 0.376, 0.4664, 0.4148, 0.4664, 0.4148, 0.4664, 0.376, 0.75, 0.5344, 0.722, 0.5344, 0.722, 0.5325, 0.75, 0.5325, 0.75, 0.5325, 0.722, 0.5325, 0.722, 0.5306, 0.75, 0.5306, 0.4664, 0.3372, 0.4664, 0.3372, 0.4664, 0.3327, 0.4664, 0.3327, 0.7812, 0.5344, 0.7812, 0.5344, 0.7812, 0.5325, 0.7812, 0.5325, 0.7812, 0.5325, 0.7812, 0.5325, 0.7812, 0.5306, 0.7812, 0.5306, 0.6875, 0.7185, 0.6568, 0.7185, 0.6592, 0.7167, 0.6875, 0.7166, 0.6875, 0.7166, 0.6592, 0.7167, 0.6619, 0.7147, 0.6875, 0.7147, 0.4664, 0.7873, 0.4664, 0.7519, 0.4643, 0.7553, 0.4643, 0.7873, 0.75, 0.5038, 0.722, 0.5038, 0.722, 0.5, 0.75, 0.5, 0.625, 0.375, 0.625, 0.403, 0.625, 0.403, 0.625, 0.375, 0.625, 0.375, 0.625, 0.403, 0.625, 0.403, 0.625, 0.375, 0.8447, 0.7185, 0.8125, 0.7185, 0.8125, 0.7166, 0.8423, 0.7167, 0.8423, 0.7167, 0.8125, 0.7166, 0.8125, 0.7147, 0.8395, 0.7147, 0.4664, 0.9981, 0.4664, 0.9607, 0.4643, 0.9607, 0.4643, 0.9947, 0.375, 0.7553, 0.4643, 0.7553, 0.4643, 0.7527, 0.375, 0.7526, 0.375, 0.7526, 0.4643, 0.7527, 0.4643, 0.7473, 0.375, 0.7474, 0.375, 0.7474, 0.4643, 0.7473, 0.4643, 0.7447, 0.375, 0.7447, 0.6875, 0.7462, 0.7188, 0.7462, 0.7188, 0.75, 0.6875, 0.75, 0.625, 0.8125, 0.625, 0.8438, 0.6231, 0.8438, 0.6231, 0.8125, 0.6231, 0.8125, 0.6231, 0.8438, 0.6212, 0.8438, 0.6212, 0.8125, 0.8712, 0.7462, 0.8712, 0.5038, 0.875, 0.5038, 0.875, 0.7462, 0.625, 0.003793, 0.625, 0.2462, 0.6231, 0.2462, 0.6231, 0.003793, 0.6231, 0.003793, 0.6231, 0.2462, 0.6212, 0.2462, 0.6212, 0.003793, 0.375, 0.7462, 0.6212, 0.7462, 0.6212, 0.7481, 0.375, 0.7481, 0.375, 0.7481, 0.6212, 0.7481, 0.6212, 0.7519, 0.375, 0.7519, 0.375, 0.7519, 0.6212, 0.7519, 0.6212, 0.7538, 0.375, 0.7538, 0.6212, 0.7462, 0.6212, 0.5038, 0.6231, 0.5038, 0.6231, 0.7462, 0.6231, 0.7462, 0.6231, 0.5038, 0.6269, 0.5038, 0.6269, 0.7462, 0.6269, 0.7462, 0.6269, 0.5038, 0.6288, 0.5038, 0.6288, 0.7462, 0.6212, 0.9962, 0.6212, 0.9375, 0.6231, 0.9375, 0.6231, 0.9962, 0.6231, 0.9962, 0.6231, 0.9375, 0.625, 0.9375, 0.625, 0.9962, 0.8712, 0.75, 0.8125, 0.75, 0.8125, 0.7462, 0.8712, 0.7462, 0.6212, 0.4962, 0.6212, 0.4375, 0.6231, 0.4375, 0.6231, 0.4962, 0.6231, 0.4962, 0.6231, 0.4375, 0.625, 0.4375, 0.625, 0.4962, 0.6288, 0.5, 0.6875, 0.5, 0.6875, 0.5038, 0.6288, 0.5038, 0.6288, 0.7462, 0.6875, 0.7462, 0.6875, 0.75, 0.6288, 0.75, 0.625, 0.7538, 0.625, 0.8125, 0.6231, 0.8125, 0.6231, 0.7538, 0.6231, 0.7538, 0.6231, 0.8125, 0.6212, 0.8125, 0.6212, 0.7538, 0.8125, 0.5038, 0.7812, 0.5038, 0.7812, 0.5, 0.8125, 0.5, 0.625, 0.3125, 0.625, 0.3438, 0.6231, 0.3438, 0.6231, 0.3125, 0.6231, 0.3125, 0.6231, 0.3438, 0.6212, 0.3438, 0.6212, 0.3125, 0.75, 0.7462, 0.7812, 0.7462, 0.7812, 0.75, 0.75, 0.75, 0.625, 0.875, 0.625, 0.9062, 0.6231, 0.9062, 0.6231, 0.875, 0.6231, 0.875, 0.6231, 0.9062, 0.6212, 0.9062, 0.6212, 0.875, 0.6212, 0.875, 0.6212, 0.8438, 0.6231, 0.8438, 0.6231, 0.875, 0.6231, 0.875, 0.6231, 0.8438, 0.625, 0.8438, 0.625, 0.875, 0.75, 0.75, 0.7188, 0.75, 0.7188, 0.7462, 0.75, 0.7462, 0.8447, 0.5306, 0.8447, 0.7185, 0.8428, 0.7161, 0.8428, 0.533, 0.8428, 0.533, 0.8428, 0.7161, 0.8409, 0.7133, 0.8409, 0.5358, 0.4664, 0.2481, 0.4664, 0.001917, 0.4643, 0.00526, 0.4643, 0.2447, 0.4643, 0.2553, 0.4643, 0.2898, 0.4664, 0.2893, 0.4664, 0.2519, 0.8395, 0.5344, 0.8125, 0.5344, 0.8125, 0.5325, 0.8423, 0.5325, 0.8423, 0.5325, 0.8125, 0.5325, 0.8125, 0.5306, 0.8447, 0.5306, 0.8125, 0.7185, 0.7812, 0.7185, 0.7812, 0.7166, 0.8125, 0.7166, 0.8125, 0.7166, 0.7812, 0.7166, 0.7812, 0.7147, 0.8125, 0.7147, 0.4664, 0.9607, 0.4664, 0.9173, 0.4643, 0.9173, 0.4643, 0.9607, 0.375, 0.5053, 0.4643, 0.5053, 0.4643, 0.5027, 0.375, 0.5026, 0.375, 0.5026, 0.4643, 0.5027, 0.4643, 0.4973, 0.375, 0.4974, 0.375, 0.4974, 0.4643, 0.4973, 0.4643, 0.4947, 0.375, 0.4947, 0.6568, 0.5306, 0.6875, 0.5306, 0.6875, 0.5325, 0.6592, 0.5325, 0.6592, 0.5325, 0.6875, 0.5325, 0.6875, 0.5344, 0.6619, 0.5344, 0.4664, 0.4981, 0.4664, 0.4627, 0.4643, 0.4622, 0.4643, 0.4947, 0.4643, 0.5053, 0.4643, 0.7447, 0.4664, 0.7481, 0.4664, 0.5019, 0.6606, 0.5358, 0.6606, 0.7133, 0.6586, 0.7161, 0.6586, 0.533, 0.6586, 0.533, 0.6586, 0.7161, 0.6568, 0.7185, 0.6568, 0.5306, 0.625, 0.375, 0.625, 0.3438, 0.625, 0.3442, 0.625, 0.375, 0.625, 0.375, 0.625, 0.3442, 0.625, 0.3454, 0.625, 0.375, 0.75, 0.5, 0.7796, 0.5, 0.778, 0.5038, 0.75, 0.5038, 0.625, 0.403, 0.625, 0.403, 0.625, 0.4046, 0.625, 0.4046, 0.625, 0.4046, 0.625, 0.4046, 0.625, 0.4062, 0.625, 0.4062, 0.7188, 0.5, 0.7188, 0.5, 0.7187, 0.5038, 0.7188, 0.5038, 0.7187, 0.5306, 0.7188, 0.5306, 0.7188, 0.5325, 0.7188, 0.5325, 0.7188, 0.5325, 0.7188, 0.5325, 0.7188, 0.5344, 0.7188, 0.5344, 0.4664, 0.4193, 0.4664, 0.4193, 0.4664, 0.4148, 0.4664, 0.4148, 0.7812, 0.5, 0.7812, 0.5306, 0.7812, 0.5306, 0.7813, 0.5005, 0.7813, 0.5005, 0.7812, 0.5306, 0.7796, 0.5306, 0.7796, 0.5019, 0.7796, 0.5019, 0.7796, 0.5306, 0.778, 0.5306, 0.778, 0.5038, 0.375, 0.2462, 0.6212, 0.2462, 0.6212, 0.2481, 0.375, 0.2481, 0.375, 0.2481, 0.6212, 0.2481, 0.6212, 0.2519, 0.375, 0.2519, 0.375, 0.2519, 0.6212, 0.2519, 0.6212, 0.2538, 0.375, 0.2538, 0.722, 0.5038, 0.722, 0.5306, 0.7204, 0.5306, 0.7204, 0.5038, 0.7204, 0.5038, 0.7204, 0.5306, 0.7188, 0.5306, 0.7188, 0.5038, 0.7188, 0.5038, 0.7188, 0.5306, 0.7188, 0.5306, 0.7187, 0.5038, 0.6212, 0.4375, 0.6212, 0.4019, 0.6231, 0.4041, 0.6231, 0.4375, 0.6231, 0.4375, 0.6231, 0.4041, 0.625, 0.4062, 0.625, 0.4375, 0.6875, 0.5, 0.7188, 0.5, 0.7187, 0.5038, 0.6875, 0.5038, 0.75, 0.5306, 0.778, 0.5306, 0.778, 0.5325, 0.75, 0.5325, 0.75, 0.5325, 0.778, 0.5325, 0.778, 0.5344, 0.75, 0.5344, 0.4664, 0.376, 0.4664, 0.3372, 0.4664, 0.3372, 0.4664, 0.376, 0.375, 0.9375, 0.6212, 0.9375, 0.6212, 0.9962, 0.375, 0.9962])
me_cube_001.update()

# ---- objects
ob_light = bpy.data.objects.new('Light', light_light)
ob_camera = bpy.data.objects.new('Camera', cam_camera)
ob_cube = bpy.data.objects.new('Cube', me_cube_001)

# ---- transforms, parenting, visibility, modifiers, constraints
ob_light.location = (4.076, 1.005, 5.904)
ob_light.rotation_euler = (0.6503, 0.05522, 1.866)
ob_light.lock_rotations_4d = False
ob_light.empty_display_type = 'ARROWS'
ob_light.color = (0.0, 0.0, 0.0, 0.0)
ob_light.lineart.crease_threshold = 0.0
ob_camera.location = (7.359, -6.926, 4.958)
ob_camera.rotation_euler = (1.109, 0.0, 0.8149)
ob_camera.lock_rotations_4d = False
ob_camera.empty_display_type = 'ARROWS'
ob_camera.color = (0.0, 0.0, 0.0, 0.0)
ob_camera.display_type = 'WIRE'
ob_camera.lineart.crease_threshold = 0.0
ob_cube.location = (0.052, 0.4741, 0.0)
ob_cube.scale = (1.0, 1.0, 0.3884)

# ---- collection membership
col_collection.objects.link(ob_light)
col_collection.objects.link(ob_camera)
col_collection.objects.link(ob_cube)

# ---- scene / render settings (as saved in the file)
scene.camera = ob_camera
scene.frame_start = 1; scene.frame_end = 250; scene.frame_set(4)
scene.render.engine = 'BLENDER_EEVEE_NEXT'
scene.cycles.sampling_pattern = 'TABULATED_SOBOL'
scene.cycles.use_light_tree = False
scene.view_settings.view_transform = 'Filmic'
bpy.context.view_layer.update()
